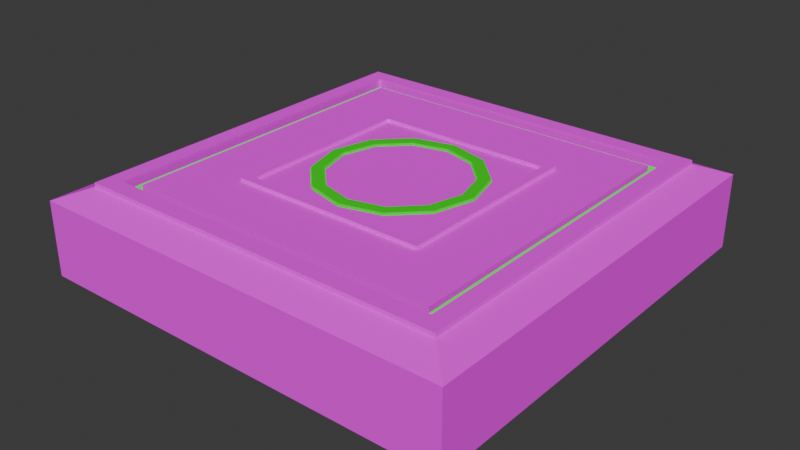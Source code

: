 # Source: SpecialPlatform1.blend  (saved by Blender 4.2.66; exported with 4.5.12 LTS)
import bpy
from mathutils import Matrix  # noqa: F401  (used for matrix-valued properties, if any)

bpy.ops.wm.read_factory_settings(use_empty=True)
scene = bpy.context.scene
scene.name = 'Scene'

# ---- collections
col_collection = bpy.data.collections.new('Collection'); scene.collection.children.link(col_collection)

# ---- images (referenced by path relative to the original .blend; pixels are not part of the script)
import os
ASSET_DIR = os.environ.get("B2B_ASSET_DIR", "")  # directory of the original .blend (textures are referenced by path, not embedded)
HERE = os.path.dirname(os.path.abspath(__file__))  # packed textures are extracted next to this script under _unpacked/

def load_image(name, relpath, width, height, colorspace="sRGB"):
    """Load a texture the original file referenced (path relative to the .blend, or extracted next to this script)."""
    p = next((c for c in (os.path.join(HERE, relpath), os.path.join(ASSET_DIR, relpath)) if relpath and os.path.exists(c)), "")
    if p:
        img = bpy.data.images.load(p, check_existing=True)
        img.name = name
    else:  # same state as the original file: an image datablock whose file is absent (Cycles renders it pink)
        img = bpy.data.images.new(name, width, height)
        img.source = "FILE"
        img.filepath = "//" + (relpath or name)
    img.colorspace_settings.name = colorspace
    return img
img_tile_08_512x512_png = load_image('Tile_08-512x512.png', 'Tile_08-512x512.png', 1024, 1024, 'sRGB')

# ---- materials (node trees are filled in below, after node groups)
mat_material = bpy.data.materials.new('Material')
mat_material.alpha_threshold = 0.0
mat_material.use_transparent_shadow = False
mat_material.roughness = 0.5
mat_material.line_color = (0.0, 0.0, 0.0, 1.0)
mat_material_001 = bpy.data.materials.new('Material.001')

# ---- material node trees
mat_material.use_nodes = True; mat_material.node_tree.nodes.clear()
_N = mat_material.node_tree.nodes; _L = mat_material.node_tree.links
n0 = _N.new('ShaderNodeOutputMaterial'); n0.name = 'Material Output'; n0.location = (300, 300)
n1 = _N.new('ShaderNodeBsdfPrincipled'); n1.name = 'Principled BSDF'; n1.location = (10, 300)
n1.inputs[2].default_value = 1.0
n1.inputs[3].default_value = 1.45
n2 = _N.new('ShaderNodeTexImage'); n2.name = 'Image Texture'; n2.location = (-381, 255)
n2.image = img_tile_08_512x512_png
_L.new(n1.outputs[0], n0.inputs[0])
_L.new(n2.outputs[0], n1.inputs[0])
n0.is_active_output = True
mat_material_001.use_nodes = True; mat_material_001.node_tree.nodes.clear()
_N = mat_material_001.node_tree.nodes; _L = mat_material_001.node_tree.links
n0 = _N.new('ShaderNodeBsdfPrincipled'); n0.name = 'Principled BSDF'; n0.location = (10, 300)
n0.inputs[0].default_value = (0.01404, 0.6798, 0.007763, 1.0)
n0.inputs[2].default_value = 1.0
n0.inputs[27].default_value = (0.002575, 0.144, 0.001781, 1.0)
n0.inputs[28].default_value = 3.4
n1 = _N.new('ShaderNodeOutputMaterial'); n1.name = 'Material Output'; n1.location = (300, 300)
_L.new(n0.outputs[0], n1.inputs[0])
n1.is_active_output = True

# ---- world
world_world = bpy.data.worlds.new('World'); scene.world = world_world
world_world.use_nodes = True; world_world.node_tree.nodes.clear()
_N = world_world.node_tree.nodes; _L = world_world.node_tree.links
n0 = _N.new('ShaderNodeOutputWorld'); n0.name = 'World Output'; n0.location = (300, 300)
n1 = _N.new('ShaderNodeBackground'); n1.name = 'Background'; n1.location = (10, 300)
n1.inputs[0].default_value = (0.05088, 0.05088, 0.05088, 1.0)
_L.new(n1.outputs[0], n0.inputs[0])
n0.is_active_output = True
world_world.color = (0.05088, 0.05088, 0.05088)
world_world.sun_shadow_jitter_overblur = 0.0

# ---- meshes
me_cube_001 = bpy.data.meshes.new('Cube.001')
me_cube_001.from_pydata([(-0.2088, -0.2088, -0.5803), (-0.5, -0.5, -0.4343), (-0.2088, -0.2088, 0.5715), (-0.5, -0.5, 0.4343), (-0.2088, 0.2088, -0.5803), (-0.5, 0.5, -0.4343), (-0.2088, 0.2088, 0.5715), (-0.5, 0.5, 0.4343), (0.2088, -0.2088, -0.5803), (0.5, -0.5, -0.4343), (0.2088, -0.2088, 0.5715), (0.5, -0.5, 0.4343), (0.2088, 0.2088, -0.5803), (0.5, 0.5, -0.4343), (0.2088, 0.2088, 0.5715), (0.5, 0.5, 0.4343), (-0.4343, 0.4343, -0.5803), (-0.4343, -0.4343, -0.5803), (-0.4343, -0.4343, 0.5715), (-0.4343, 0.4343, 0.5715), (0.4343, 0.4343, -0.5803), (0.4343, 0.4343, 0.5715), (0.4343, -0.4343, -0.5803), (0.4343, -0.4343, 0.5715), (-0.4343, -0.4343, 0.6159), (-0.4343, 0.4343, 0.6159), (0.4343, 0.4343, 0.6159), (0.4343, -0.4343, 0.6159), (-0.3948, -0.3948, 0.6159), (-0.3948, 0.3948, 0.6159), (0.3948, 0.3948, 0.6159), (0.3948, -0.3948, 0.6159), (-0.4343, 0.4343, -0.6111), (-0.4343, -0.4343, -0.6111), (0.4343, 0.4343, -0.6111), (0.4343, -0.4343, -0.6111), (-0.3948, 0.3948, -0.6111), (-0.3948, -0.3948, -0.6111), (0.3948, 0.3948, -0.6111), (0.3948, -0.3948, -0.6111), (-0.3948, 0.3948, -0.5201), (-0.3948, -0.3948, -0.5201), (-0.3948, -0.3948, 0.5715), (-0.3948, 0.3948, 0.5715), (0.3948, 0.3948, -0.5803), (0.3948, 0.3948, 0.5715), (0.3948, -0.3948, -0.5803), (0.3948, -0.3948, 0.5715), (-0.3948, -0.3948, 0.4895), (-0.3948, 0.3948, 0.4895), (0.3948, 0.3948, 0.4895), (0.3948, -0.3948, 0.4895), (-0.3683, -0.3683, 0.4895), (-0.3683, 0.3683, 0.4895), (0.3683, 0.3683, 0.4895), (0.3683, -0.3683, 0.4895), (-0.3948, 0.3948, -0.462), (-0.3948, -0.3948, -0.462), (0.3948, 0.3948, -0.462), (0.3948, -0.3948, -0.462), (-0.3683, 0.3683, -0.462), (-0.3683, -0.3683, -0.462), (0.3683, 0.3683, -0.462), (0.3683, -0.3683, -0.462), (-0.3683, 0.3683, -0.5803), (-0.3683, -0.3683, -0.5803), (-0.3683, -0.3683, 0.5715), (-0.3683, 0.3683, 0.5715), (0.3683, 0.3683, -0.5803), (0.3683, 0.3683, 0.5715), (0.3683, -0.3683, -0.5803), (0.3683, -0.3683, 0.5715), (-0.2288, 0.2288, -0.5803), (-0.2288, -0.2288, -0.5803), (-0.2288, -0.2288, 0.5715), (-0.2288, 0.2288, 0.5715), (0.2288, 0.2288, -0.5803), (0.2288, 0.2288, 0.5715), (0.2288, -0.2288, -0.5803), (0.2288, -0.2288, 0.5715), (-0.2288, -0.2288, 0.6087), (-0.2288, 0.2288, 0.6087), (0.2288, 0.2288, 0.6087), (0.2288, -0.2288, 0.6087), (-0.2088, -0.2088, 0.6087), (-0.2088, 0.2088, 0.6087), (0.2088, 0.2088, 0.6087), (0.2088, -0.2088, 0.6087), (-0.2288, 0.2288, -0.6245), (-0.2288, -0.2288, -0.6245), (0.2288, 0.2288, -0.6245), (0.2288, -0.2288, -0.6245), (-0.2088, 0.2088, -0.6245), (-0.2088, -0.2088, -0.6245), (0.2088, 0.2088, -0.6245), (0.2088, -0.2088, -0.6245)], [], [(9, 11, 3, 1), (13, 15, 11, 9), (14, 6, 2, 10), (1, 3, 7, 5), (5, 7, 15, 13), (16, 17, 1, 5), (18, 19, 7, 3), (20, 16, 5, 13), (19, 21, 15, 7), (22, 20, 13, 9), (21, 23, 11, 15), (17, 22, 9, 1), (23, 18, 3, 11), (4, 12, 8, 0), (44, 40, 36, 38), (21, 19, 25, 26), (46, 44, 38, 39), (45, 47, 31, 30), (17, 16, 32, 33), (47, 42, 28, 31), (41, 46, 39, 37), (23, 21, 26, 27), (28, 29, 25, 24), (29, 30, 26, 25), (30, 31, 27, 26), (31, 28, 24, 27), (18, 23, 27, 24), (43, 45, 30, 29), (42, 43, 29, 28), (19, 18, 24, 25), (36, 37, 33, 32), (38, 36, 32, 34), (39, 38, 34, 35), (37, 39, 35, 33), (40, 41, 37, 36), (20, 22, 35, 34), (16, 20, 34, 32), (22, 17, 33, 35), (46, 41, 57, 59), (66, 67, 53, 52), (68, 64, 60, 62), (42, 47, 51, 48), (70, 68, 62, 63), (67, 69, 54, 53), (65, 70, 63, 61), (69, 71, 55, 54), (52, 53, 49, 48), (53, 54, 50, 49), (54, 55, 51, 50), (55, 52, 48, 51), (47, 45, 50, 51), (45, 43, 49, 50), (43, 42, 48, 49), (71, 66, 52, 55), (60, 61, 57, 56), (62, 60, 56, 58), (63, 62, 58, 59), (61, 63, 59, 57), (64, 65, 61, 60), (44, 46, 59, 58), (40, 44, 58, 56), (41, 40, 56, 57), (72, 73, 65, 64), (74, 75, 67, 66), (76, 72, 64, 68), (75, 77, 69, 67), (78, 76, 68, 70), (77, 79, 71, 69), (73, 78, 70, 65), (79, 74, 66, 71), (0, 8, 95, 93), (79, 77, 82, 83), (72, 76, 90, 88), (74, 79, 83, 80), (76, 78, 91, 90), (2, 6, 85, 84), (78, 73, 89, 91), (6, 14, 86, 85), (84, 85, 81, 80), (85, 86, 82, 81), (86, 87, 83, 82), (87, 84, 80, 83), (77, 75, 81, 82), (10, 2, 84, 87), (75, 74, 80, 81), (14, 10, 87, 86), (92, 93, 89, 88), (94, 92, 88, 90), (95, 94, 90, 91), (93, 95, 91, 89), (73, 72, 88, 89), (8, 12, 94, 95), (12, 4, 92, 94), (4, 0, 93, 92)])
_uv = me_cube_001.uv_layers.new(name='UVMap')
_uv.uv.foreach_set('vector', [0.9031, 0.1491, 0.9031, 0.8494, 0.09693, 0.8494, 0.09693, 0.1491, 0.9031, 0.1491, 0.9031, 0.8494, 0.09693, 0.8494, 0.09693, 0.1491, 0.6683, 0.6683, 0.3317, 0.6683, 0.3317, 0.3317, 0.6683, 0.3317, 0.09693, 0.1491, 0.09693, 0.8494, 0.9031, 0.8494, 0.9031, 0.1491, 0.09693, 0.1491, 0.09693, 0.8494, 0.9031, 0.8494, 0.9031, 0.1491, 0.8501, 0.03148, 0.1499, 0.03148, 0.09693, 0.1491, 0.9031, 0.1491, 0.1499, 0.96, 0.8501, 0.96, 0.9031, 0.8494, 0.09693, 0.8494, 0.8501, 0.03148, 0.1499, 0.03148, 0.09693, 0.1491, 0.9031, 0.1491, 0.1499, 0.96, 0.8501, 0.96, 0.9031, 0.8494, 0.09693, 0.8494, 0.1499, 0.03148, 0.8501, 0.03148, 0.9031, 0.1491, 0.09693, 0.1491, 0.8501, 0.96, 0.1499, 0.96, 0.09693, 0.8494, 0.9031, 0.8494, 0.1499, 0.03148, 0.8501, 0.03148, 0.9031, 0.1491, 0.09693, 0.1491, 0.8501, 0.96, 0.1499, 0.96, 0.09693, 0.8494, 0.9031, 0.8494, 0.3317, 0.6683, 0.6683, 0.6683, 0.6683, 0.3317, 0.3317, 0.3317, 0.5522, 0.5454, 0.4361, 0.5543, 0.4361, 0.5409, 0.5522, 0.5409, 0.5714, 0.687, 0.4286, 0.687, 0.4286, 0.6943, 0.5714, 0.6943, 0.4361, 0.5454, 0.5522, 0.5454, 0.5522, 0.5409, 0.4361, 0.5409, 0.5649, 0.687, 0.4351, 0.687, 0.4351, 0.6943, 0.5649, 0.6943, 0.4303, 0.5454, 0.558, 0.5454, 0.558, 0.5409, 0.4303, 0.5409, 0.5649, 0.687, 0.4351, 0.687, 0.4351, 0.6943, 0.5649, 0.6943, 0.4361, 0.5543, 0.5522, 0.5454, 0.5522, 0.5409, 0.4361, 0.5409, 0.4286, 0.687, 0.5714, 0.687, 0.5714, 0.6943, 0.4286, 0.6943, 0.4351, 0.5282, 0.4351, 0.6581, 0.4286, 0.6646, 0.4286, 0.5217, 0.4351, 0.6581, 0.5649, 0.6581, 0.5714, 0.6646, 0.4286, 0.6646, 0.5649, 0.6581, 0.5649, 0.5282, 0.5714, 0.5217, 0.5714, 0.6646, 0.5649, 0.5282, 0.4351, 0.5282, 0.4286, 0.5217, 0.5714, 0.5217, 0.4286, 0.687, 0.5714, 0.687, 0.5714, 0.6943, 0.4286, 0.6943, 0.4351, 0.687, 0.5649, 0.687, 0.5649, 0.6943, 0.4351, 0.6943, 0.4351, 0.687, 0.5649, 0.687, 0.5649, 0.6943, 0.4351, 0.6943, 0.5714, 0.687, 0.4286, 0.687, 0.4286, 0.6943, 0.5714, 0.6943, 0.4361, 0.689, 0.4361, 0.5728, 0.4303, 0.567, 0.4303, 0.6948, 0.5522, 0.689, 0.4361, 0.689, 0.4303, 0.6948, 0.558, 0.6948, 0.5522, 0.5728, 0.5522, 0.689, 0.558, 0.6948, 0.558, 0.567, 0.4361, 0.5728, 0.5522, 0.5728, 0.558, 0.567, 0.4303, 0.567, 0.5522, 0.5543, 0.4361, 0.5543, 0.4361, 0.5409, 0.5522, 0.5409, 0.8501, 0.03148, 0.1499, 0.03148, 0.1499, 0.006645, 0.8501, 0.006645, 0.4303, 0.5454, 0.558, 0.5454, 0.558, 0.5409, 0.4303, 0.5409, 0.558, 0.5454, 0.4303, 0.5454, 0.4303, 0.5409, 0.558, 0.5409, 0.5522, 0.5454, 0.4361, 0.5543, 0.4361, 0.5628, 0.5522, 0.5628, 0.2031, 0.96, 0.7969, 0.96, 0.7969, 0.8939, 0.2031, 0.8939, 0.7969, 0.03148, 0.2031, 0.03148, 0.2031, 0.1268, 0.7969, 0.1268, 0.4351, 0.687, 0.5649, 0.687, 0.5649, 0.6735, 0.4351, 0.6735, 0.2031, 0.03148, 0.7969, 0.03148, 0.7969, 0.1268, 0.2031, 0.1268, 0.2031, 0.96, 0.7969, 0.96, 0.7969, 0.8939, 0.2031, 0.8939, 0.2031, 0.03148, 0.7969, 0.03148, 0.7969, 0.1268, 0.2031, 0.1268, 0.7969, 0.96, 0.2031, 0.96, 0.2031, 0.8939, 0.7969, 0.8939, 0.2031, 0.2031, 0.2031, 0.7969, 0.1817, 0.8183, 0.1817, 0.1817, 0.2031, 0.7969, 0.7969, 0.7969, 0.8183, 0.8183, 0.1817, 0.8183, 0.7969, 0.7969, 0.7969, 0.2031, 0.8183, 0.1817, 0.8183, 0.8183, 0.7969, 0.2031, 0.2031, 0.2031, 0.1817, 0.1817, 0.8183, 0.1817, 0.4351, 0.687, 0.5649, 0.687, 0.5649, 0.6735, 0.4351, 0.6735, 0.5649, 0.687, 0.4351, 0.687, 0.4351, 0.6735, 0.5649, 0.6735, 0.5649, 0.687, 0.4351, 0.687, 0.4351, 0.6735, 0.5649, 0.6735, 0.7969, 0.96, 0.2031, 0.96, 0.2031, 0.8939, 0.7969, 0.8939, 0.2031, 0.7969, 0.2031, 0.2031, 0.1817, 0.1817, 0.1817, 0.8183, 0.7969, 0.7969, 0.2031, 0.7969, 0.1817, 0.8183, 0.8183, 0.8183, 0.7969, 0.2031, 0.7969, 0.7969, 0.8183, 0.8183, 0.8183, 0.1817, 0.2031, 0.2031, 0.7969, 0.2031, 0.8183, 0.1817, 0.1817, 0.1817, 0.7969, 0.03148, 0.2031, 0.03148, 0.2031, 0.1268, 0.7969, 0.1268, 0.5522, 0.5454, 0.4361, 0.5454, 0.4361, 0.5628, 0.5522, 0.5628, 0.4361, 0.5543, 0.5522, 0.5454, 0.5522, 0.5628, 0.4361, 0.5628, 0.4361, 0.5543, 0.5522, 0.5543, 0.5522, 0.5628, 0.4361, 0.5628, 0.3156, 0.6844, 0.3156, 0.3156, 0.2031, 0.2031, 0.2031, 0.7969, 0.3156, 0.3156, 0.3156, 0.6844, 0.2031, 0.7969, 0.2031, 0.2031, 0.6844, 0.6844, 0.3156, 0.6844, 0.2031, 0.7969, 0.7969, 0.7969, 0.3156, 0.6844, 0.6844, 0.6844, 0.7969, 0.7969, 0.2031, 0.7969, 0.6844, 0.3156, 0.6844, 0.6844, 0.7969, 0.7969, 0.7969, 0.2031, 0.6844, 0.6844, 0.6844, 0.3156, 0.7969, 0.2031, 0.7969, 0.7969, 0.3156, 0.3156, 0.6844, 0.3156, 0.7969, 0.2031, 0.2031, 0.2031, 0.6844, 0.3156, 0.3156, 0.3156, 0.2031, 0.2031, 0.7969, 0.2031, 0.1718, 0.6293, 0.2305, 0.6293, 0.2305, 0.6231, 0.1718, 0.6231, 0.169, 0.7911, 0.2333, 0.7911, 0.2333, 0.7963, 0.169, 0.7963, 0.169, 0.6293, 0.2333, 0.6293, 0.2333, 0.6231, 0.169, 0.6231, 0.169, 0.7911, 0.2333, 0.7911, 0.2333, 0.7963, 0.169, 0.7963, 0.2333, 0.6293, 0.169, 0.6293, 0.169, 0.6231, 0.2333, 0.6231, 0.1718, 0.7911, 0.2305, 0.7911, 0.2305, 0.7963, 0.1718, 0.7963, 0.2333, 0.6293, 0.169, 0.6293, 0.169, 0.6231, 0.2333, 0.6231, 0.1718, 0.7911, 0.2305, 0.7911, 0.2305, 0.7963, 0.1718, 0.7963, 0.1718, 0.6816, 0.1718, 0.7403, 0.169, 0.7431, 0.169, 0.6788, 0.1718, 0.7403, 0.2305, 0.7403, 0.2333, 0.7431, 0.169, 0.7431, 0.2305, 0.7403, 0.2305, 0.6816, 0.2333, 0.6788, 0.2333, 0.7431, 0.2305, 0.6816, 0.1718, 0.6816, 0.169, 0.6788, 0.2333, 0.6788, 0.2333, 0.7911, 0.169, 0.7911, 0.169, 0.7963, 0.2333, 0.7963, 0.2305, 0.7911, 0.1718, 0.7911, 0.1718, 0.7963, 0.2305, 0.7963, 0.2333, 0.7911, 0.169, 0.7911, 0.169, 0.7963, 0.2333, 0.7963, 0.2305, 0.7911, 0.1718, 0.7911, 0.1718, 0.7963, 0.2305, 0.7963, 0.1718, 0.7403, 0.1718, 0.6816, 0.169, 0.6788, 0.169, 0.7431, 0.2305, 0.7403, 0.1718, 0.7403, 0.169, 0.7431, 0.2333, 0.7431, 0.2305, 0.6816, 0.2305, 0.7403, 0.2333, 0.7431, 0.2333, 0.6788, 0.1718, 0.6816, 0.2305, 0.6816, 0.2333, 0.6788, 0.169, 0.6788, 0.169, 0.6293, 0.2333, 0.6293, 0.2333, 0.6231, 0.169, 0.6231, 0.1718, 0.6293, 0.2305, 0.6293, 0.2305, 0.6231, 0.1718, 0.6231, 0.2305, 0.6293, 0.1718, 0.6293, 0.1718, 0.6231, 0.2305, 0.6231, 0.2305, 0.6293, 0.1718, 0.6293, 0.1718, 0.6231, 0.2305, 0.6231])
me_cube_001.materials.append(mat_material)
me_cube_001.update()
me_torus = bpy.data.meshes.new('Torus')
me_torus.from_pydata([(0.3, 0.0, 0.0), (0.28, 0.0, 0.03464), (0.24, 0.0, 0.03464), (0.22, 0.0, 4.899e-18), (0.24, 0.0, -0.03464), (0.28, 0.0, -0.03464), (0.2598, 0.15, 0.0), (0.2425, 0.14, 0.03464), (0.2078, 0.12, 0.03464), (0.1905, 0.11, 4.899e-18), (0.2078, 0.12, -0.03464), (0.2425, 0.14, -0.03464), (0.15, 0.2598, 0.0), (0.14, 0.2425, 0.03464), (0.12, 0.2078, 0.03464), (0.11, 0.1905, 4.899e-18), (0.12, 0.2078, -0.03464), (0.14, 0.2425, -0.03464), (2.265e-08, 0.3, 0.0), (2.114e-08, 0.28, 0.03464), (1.812e-08, 0.24, 0.03464), (1.661e-08, 0.22, 4.899e-18), (1.812e-08, 0.24, -0.03464), (2.114e-08, 0.28, -0.03464), (-0.15, 0.2598, 0.0), (-0.14, 0.2425, 0.03464), (-0.12, 0.2078, 0.03464), (-0.11, 0.1905, 4.899e-18), (-0.12, 0.2078, -0.03464), (-0.14, 0.2425, -0.03464), (-0.2598, 0.15, 0.0), (-0.2425, 0.14, 0.03464), (-0.2078, 0.12, 0.03464), (-0.1905, 0.11, 4.899e-18), (-0.2078, 0.12, -0.03464), (-0.2425, 0.14, -0.03464), (-0.3, 2.623e-08, 0.0), (-0.28, 2.448e-08, 0.03464), (-0.24, 2.098e-08, 0.03464), (-0.22, 1.923e-08, 4.899e-18), (-0.24, 2.098e-08, -0.03464), (-0.28, 2.448e-08, -0.03464), (-0.2598, -0.15, 0.0), (-0.2425, -0.14, 0.03464), (-0.2078, -0.12, 0.03464), (-0.1905, -0.11, 4.899e-18), (-0.2078, -0.12, -0.03464), (-0.2425, -0.14, -0.03464), (-0.15, -0.2598, 0.0), (-0.14, -0.2425, 0.03464), (-0.12, -0.2078, 0.03464), (-0.11, -0.1905, 4.899e-18), (-0.12, -0.2078, -0.03464), (-0.14, -0.2425, -0.03464), (2.265e-08, -0.3, 0.0), (2.114e-08, -0.28, 0.03464), (1.812e-08, -0.24, 0.03464), (1.661e-08, -0.22, 4.899e-18), (1.812e-08, -0.24, -0.03464), (2.114e-08, -0.28, -0.03464), (0.15, -0.2598, 0.0), (0.14, -0.2425, 0.03464), (0.12, -0.2078, 0.03464), (0.11, -0.1905, 4.899e-18), (0.12, -0.2078, -0.03464), (0.14, -0.2425, -0.03464), (0.2598, -0.15, 0.0), (0.2425, -0.14, 0.03464), (0.2078, -0.12, 0.03464), (0.1905, -0.11, 4.899e-18), (0.2078, -0.12, -0.03464), (0.2425, -0.14, -0.03464)], [], [(0, 6, 7, 1), (1, 7, 8, 2), (2, 8, 9, 3), (3, 9, 10, 4), (4, 10, 11, 5), (5, 11, 6, 0), (6, 12, 13, 7), (7, 13, 14, 8), (8, 14, 15, 9), (9, 15, 16, 10), (10, 16, 17, 11), (11, 17, 12, 6), (12, 18, 19, 13), (13, 19, 20, 14), (14, 20, 21, 15), (15, 21, 22, 16), (16, 22, 23, 17), (17, 23, 18, 12), (18, 24, 25, 19), (19, 25, 26, 20), (20, 26, 27, 21), (21, 27, 28, 22), (22, 28, 29, 23), (23, 29, 24, 18), (24, 30, 31, 25), (25, 31, 32, 26), (26, 32, 33, 27), (27, 33, 34, 28), (28, 34, 35, 29), (29, 35, 30, 24), (30, 36, 37, 31), (31, 37, 38, 32), (32, 38, 39, 33), (33, 39, 40, 34), (34, 40, 41, 35), (35, 41, 36, 30), (36, 42, 43, 37), (37, 43, 44, 38), (38, 44, 45, 39), (39, 45, 46, 40), (40, 46, 47, 41), (41, 47, 42, 36), (42, 48, 49, 43), (43, 49, 50, 44), (44, 50, 51, 45), (45, 51, 52, 46), (46, 52, 53, 47), (47, 53, 48, 42), (48, 54, 55, 49), (49, 55, 56, 50), (50, 56, 57, 51), (51, 57, 58, 52), (52, 58, 59, 53), (53, 59, 54, 48), (54, 60, 61, 55), (55, 61, 62, 56), (56, 62, 63, 57), (57, 63, 64, 58), (58, 64, 65, 59), (59, 65, 60, 54), (60, 66, 67, 61), (61, 67, 68, 62), (62, 68, 69, 63), (63, 69, 70, 64), (64, 70, 71, 65), (65, 71, 66, 60), (66, 0, 1, 67), (67, 1, 2, 68), (68, 2, 3, 69), (69, 3, 4, 70), (70, 4, 5, 71), (71, 5, 0, 66)])
_uv = me_torus.uv_layers.new(name='UVMap')
_uv.uv.foreach_set('vector', [0.793, 0.5205, 0.8, 0.5205, 0.8, 0.5346, 0.793, 0.5346, 0.793, 0.5346, 0.8, 0.5346, 0.8, 0.5487, 0.793, 0.5487, 0.793, 0.5487, 0.8, 0.5487, 0.8, 0.5628, 0.793, 0.5628, 0.793, 0.4782, 0.8, 0.4782, 0.8, 0.4923, 0.793, 0.4923, 0.793, 0.4923, 0.8, 0.4923, 0.8, 0.5064, 0.793, 0.5064, 0.793, 0.5064, 0.8, 0.5064, 0.8, 0.5205, 0.793, 0.5205, 0.8, 0.5205, 0.8071, 0.5205, 0.8071, 0.5346, 0.8, 0.5346, 0.8, 0.5346, 0.8071, 0.5346, 0.8071, 0.5487, 0.8, 0.5487, 0.8, 0.5487, 0.8071, 0.5487, 0.8071, 0.5628, 0.8, 0.5628, 0.8, 0.4782, 0.8071, 0.4782, 0.8071, 0.4923, 0.8, 0.4923, 0.8, 0.4923, 0.8071, 0.4923, 0.8071, 0.5064, 0.8, 0.5064, 0.8, 0.5064, 0.8071, 0.5064, 0.8071, 0.5205, 0.8, 0.5205, 0.8071, 0.5205, 0.8141, 0.5205, 0.8141, 0.5346, 0.8071, 0.5346, 0.8071, 0.5346, 0.8141, 0.5346, 0.8141, 0.5487, 0.8071, 0.5487, 0.8071, 0.5487, 0.8141, 0.5487, 0.8141, 0.5628, 0.8071, 0.5628, 0.8071, 0.4782, 0.8141, 0.4782, 0.8141, 0.4923, 0.8071, 0.4923, 0.8071, 0.4923, 0.8141, 0.4923, 0.8141, 0.5064, 0.8071, 0.5064, 0.8071, 0.5064, 0.8141, 0.5064, 0.8141, 0.5205, 0.8071, 0.5205, 0.8141, 0.5205, 0.8212, 0.5205, 0.8212, 0.5346, 0.8141, 0.5346, 0.8141, 0.5346, 0.8212, 0.5346, 0.8212, 0.5487, 0.8141, 0.5487, 0.8141, 0.5487, 0.8212, 0.5487, 0.8212, 0.5628, 0.8141, 0.5628, 0.8141, 0.4782, 0.8212, 0.4782, 0.8212, 0.4923, 0.8141, 0.4923, 0.8141, 0.4923, 0.8212, 0.4923, 0.8212, 0.5064, 0.8141, 0.5064, 0.8141, 0.5064, 0.8212, 0.5064, 0.8212, 0.5205, 0.8141, 0.5205, 0.8212, 0.5205, 0.8282, 0.5205, 0.8282, 0.5346, 0.8212, 0.5346, 0.8212, 0.5346, 0.8282, 0.5346, 0.8282, 0.5487, 0.8212, 0.5487, 0.8212, 0.5487, 0.8282, 0.5487, 0.8282, 0.5628, 0.8212, 0.5628, 0.8212, 0.4782, 0.8282, 0.4782, 0.8282, 0.4923, 0.8212, 0.4923, 0.8212, 0.4923, 0.8282, 0.4923, 0.8282, 0.5064, 0.8212, 0.5064, 0.8212, 0.5064, 0.8282, 0.5064, 0.8282, 0.5205, 0.8212, 0.5205, 0.8282, 0.5205, 0.8353, 0.5205, 0.8353, 0.5346, 0.8282, 0.5346, 0.8282, 0.5346, 0.8353, 0.5346, 0.8353, 0.5487, 0.8282, 0.5487, 0.8282, 0.5487, 0.8353, 0.5487, 0.8353, 0.5628, 0.8282, 0.5628, 0.8282, 0.4782, 0.8353, 0.4782, 0.8353, 0.4923, 0.8282, 0.4923, 0.8282, 0.4923, 0.8353, 0.4923, 0.8353, 0.5064, 0.8282, 0.5064, 0.8282, 0.5064, 0.8353, 0.5064, 0.8353, 0.5205, 0.8282, 0.5205, 0.7507, 0.5205, 0.7577, 0.5205, 0.7577, 0.5346, 0.7507, 0.5346, 0.7507, 0.5346, 0.7577, 0.5346, 0.7577, 0.5487, 0.7507, 0.5487, 0.7507, 0.5487, 0.7577, 0.5487, 0.7577, 0.5628, 0.7507, 0.5628, 0.7507, 0.4782, 0.7577, 0.4782, 0.7577, 0.4923, 0.7507, 0.4923, 0.7507, 0.4923, 0.7577, 0.4923, 0.7577, 0.5064, 0.7507, 0.5064, 0.7507, 0.5064, 0.7577, 0.5064, 0.7577, 0.5205, 0.7507, 0.5205, 0.7577, 0.5205, 0.7648, 0.5205, 0.7648, 0.5346, 0.7577, 0.5346, 0.7577, 0.5346, 0.7648, 0.5346, 0.7648, 0.5487, 0.7577, 0.5487, 0.7577, 0.5487, 0.7648, 0.5487, 0.7648, 0.5628, 0.7577, 0.5628, 0.7577, 0.4782, 0.7648, 0.4782, 0.7648, 0.4923, 0.7577, 0.4923, 0.7577, 0.4923, 0.7648, 0.4923, 0.7648, 0.5064, 0.7577, 0.5064, 0.7577, 0.5064, 0.7648, 0.5064, 0.7648, 0.5205, 0.7577, 0.5205, 0.7648, 0.5205, 0.7718, 0.5205, 0.7718, 0.5346, 0.7648, 0.5346, 0.7648, 0.5346, 0.7718, 0.5346, 0.7718, 0.5487, 0.7648, 0.5487, 0.7648, 0.5487, 0.7718, 0.5487, 0.7718, 0.5628, 0.7648, 0.5628, 0.7648, 0.4782, 0.7718, 0.4782, 0.7718, 0.4923, 0.7648, 0.4923, 0.7648, 0.4923, 0.7718, 0.4923, 0.7718, 0.5064, 0.7648, 0.5064, 0.7648, 0.5064, 0.7718, 0.5064, 0.7718, 0.5205, 0.7648, 0.5205, 0.7718, 0.5205, 0.7789, 0.5205, 0.7789, 0.5346, 0.7718, 0.5346, 0.7718, 0.5346, 0.7789, 0.5346, 0.7789, 0.5487, 0.7718, 0.5487, 0.7718, 0.5487, 0.7789, 0.5487, 0.7789, 0.5628, 0.7718, 0.5628, 0.7718, 0.4782, 0.7789, 0.4782, 0.7789, 0.4923, 0.7718, 0.4923, 0.7718, 0.4923, 0.7789, 0.4923, 0.7789, 0.5064, 0.7718, 0.5064, 0.7718, 0.5064, 0.7789, 0.5064, 0.7789, 0.5205, 0.7718, 0.5205, 0.7789, 0.5205, 0.7859, 0.5205, 0.7859, 0.5346, 0.7789, 0.5346, 0.7789, 0.5346, 0.7859, 0.5346, 0.7859, 0.5487, 0.7789, 0.5487, 0.7789, 0.5487, 0.7859, 0.5487, 0.7859, 0.5628, 0.7789, 0.5628, 0.7789, 0.4782, 0.7859, 0.4782, 0.7859, 0.4923, 0.7789, 0.4923, 0.7789, 0.4923, 0.7859, 0.4923, 0.7859, 0.5064, 0.7789, 0.5064, 0.7789, 0.5064, 0.7859, 0.5064, 0.7859, 0.5205, 0.7789, 0.5205, 0.7859, 0.5205, 0.793, 0.5205, 0.793, 0.5346, 0.7859, 0.5346, 0.7859, 0.5346, 0.793, 0.5346, 0.793, 0.5487, 0.7859, 0.5487, 0.7859, 0.5487, 0.793, 0.5487, 0.793, 0.5628, 0.7859, 0.5628, 0.7859, 0.4782, 0.793, 0.4782, 0.793, 0.4923, 0.7859, 0.4923, 0.7859, 0.4923, 0.793, 0.4923, 0.793, 0.5064, 0.7859, 0.5064, 0.7859, 0.5064, 0.793, 0.5064, 0.793, 0.5205, 0.7859, 0.5205])
me_torus.materials.append(mat_material)
me_torus.update()
me_torus_001 = bpy.data.meshes.new('Torus.001')
me_torus_001.from_pydata([(0.3, 0.0, 0.0), (0.28, 0.0, 0.03464), (0.24, 0.0, 0.03464), (0.22, 0.0, 4.899e-18), (0.24, 0.0, -0.03464), (0.28, 0.0, -0.03464), (0.2598, 0.15, 0.0), (0.2425, 0.14, 0.03464), (0.2078, 0.12, 0.03464), (0.1905, 0.11, 4.899e-18), (0.2078, 0.12, -0.03464), (0.2425, 0.14, -0.03464), (0.15, 0.2598, 0.0), (0.14, 0.2425, 0.03464), (0.12, 0.2078, 0.03464), (0.11, 0.1905, 4.899e-18), (0.12, 0.2078, -0.03464), (0.14, 0.2425, -0.03464), (2.265e-08, 0.3, 0.0), (2.114e-08, 0.28, 0.03464), (1.812e-08, 0.24, 0.03464), (1.661e-08, 0.22, 4.899e-18), (1.812e-08, 0.24, -0.03464), (2.114e-08, 0.28, -0.03464), (-0.15, 0.2598, 0.0), (-0.14, 0.2425, 0.03464), (-0.12, 0.2078, 0.03464), (-0.11, 0.1905, 4.899e-18), (-0.12, 0.2078, -0.03464), (-0.14, 0.2425, -0.03464), (-0.2598, 0.15, 0.0), (-0.2425, 0.14, 0.03464), (-0.2078, 0.12, 0.03464), (-0.1905, 0.11, 4.899e-18), (-0.2078, 0.12, -0.03464), (-0.2425, 0.14, -0.03464), (-0.3, 2.623e-08, 0.0), (-0.28, 2.448e-08, 0.03464), (-0.24, 2.098e-08, 0.03464), (-0.22, 1.923e-08, 4.899e-18), (-0.24, 2.098e-08, -0.03464), (-0.28, 2.448e-08, -0.03464), (-0.2598, -0.15, 0.0), (-0.2425, -0.14, 0.03464), (-0.2078, -0.12, 0.03464), (-0.1905, -0.11, 4.899e-18), (-0.2078, -0.12, -0.03464), (-0.2425, -0.14, -0.03464), (-0.15, -0.2598, 0.0), (-0.14, -0.2425, 0.03464), (-0.12, -0.2078, 0.03464), (-0.11, -0.1905, 4.899e-18), (-0.12, -0.2078, -0.03464), (-0.14, -0.2425, -0.03464), (2.265e-08, -0.3, 0.0), (2.114e-08, -0.28, 0.03464), (1.812e-08, -0.24, 0.03464), (1.661e-08, -0.22, 4.899e-18), (1.812e-08, -0.24, -0.03464), (2.114e-08, -0.28, -0.03464), (0.15, -0.2598, 0.0), (0.14, -0.2425, 0.03464), (0.12, -0.2078, 0.03464), (0.11, -0.1905, 4.899e-18), (0.12, -0.2078, -0.03464), (0.14, -0.2425, -0.03464), (0.2598, -0.15, 0.0), (0.2425, -0.14, 0.03464), (0.2078, -0.12, 0.03464), (0.1905, -0.11, 4.899e-18), (0.2078, -0.12, -0.03464), (0.2425, -0.14, -0.03464)], [], [(0, 6, 7, 1), (1, 7, 8, 2), (2, 8, 9, 3), (3, 9, 10, 4), (4, 10, 11, 5), (5, 11, 6, 0), (6, 12, 13, 7), (7, 13, 14, 8), (8, 14, 15, 9), (9, 15, 16, 10), (10, 16, 17, 11), (11, 17, 12, 6), (12, 18, 19, 13), (13, 19, 20, 14), (14, 20, 21, 15), (15, 21, 22, 16), (16, 22, 23, 17), (17, 23, 18, 12), (18, 24, 25, 19), (19, 25, 26, 20), (20, 26, 27, 21), (21, 27, 28, 22), (22, 28, 29, 23), (23, 29, 24, 18), (24, 30, 31, 25), (25, 31, 32, 26), (26, 32, 33, 27), (27, 33, 34, 28), (28, 34, 35, 29), (29, 35, 30, 24), (30, 36, 37, 31), (31, 37, 38, 32), (32, 38, 39, 33), (33, 39, 40, 34), (34, 40, 41, 35), (35, 41, 36, 30), (36, 42, 43, 37), (37, 43, 44, 38), (38, 44, 45, 39), (39, 45, 46, 40), (40, 46, 47, 41), (41, 47, 42, 36), (42, 48, 49, 43), (43, 49, 50, 44), (44, 50, 51, 45), (45, 51, 52, 46), (46, 52, 53, 47), (47, 53, 48, 42), (48, 54, 55, 49), (49, 55, 56, 50), (50, 56, 57, 51), (51, 57, 58, 52), (52, 58, 59, 53), (53, 59, 54, 48), (54, 60, 61, 55), (55, 61, 62, 56), (56, 62, 63, 57), (57, 63, 64, 58), (58, 64, 65, 59), (59, 65, 60, 54), (60, 66, 67, 61), (61, 67, 68, 62), (62, 68, 69, 63), (63, 69, 70, 64), (64, 70, 71, 65), (65, 71, 66, 60), (66, 0, 1, 67), (67, 1, 2, 68), (68, 2, 3, 69), (69, 3, 4, 70), (70, 4, 5, 71), (71, 5, 0, 66)])
_uv = me_torus_001.uv_layers.new(name='UVMap')
_uv.uv.foreach_set('vector', [0.5, 0.5, 0.5833, 0.5, 0.5833, 0.6667, 0.5, 0.6667, 0.5, 0.6667, 0.5833, 0.6667, 0.5833, 0.8333, 0.5, 0.8333, 0.5, 0.8333, 0.5833, 0.8333, 0.5833, 1.0, 0.5, 1.0, 0.5, -1.11e-16, 0.5833, -1.11e-16, 0.5833, 0.1667, 0.5, 0.1667, 0.5, 0.1667, 0.5833, 0.1667, 0.5833, 0.3333, 0.5, 0.3333, 0.5, 0.3333, 0.5833, 0.3333, 0.5833, 0.5, 0.5, 0.5, 0.5833, 0.5, 0.6667, 0.5, 0.6667, 0.6667, 0.5833, 0.6667, 0.5833, 0.6667, 0.6667, 0.6667, 0.6667, 0.8333, 0.5833, 0.8333, 0.5833, 0.8333, 0.6667, 0.8333, 0.6667, 1.0, 0.5833, 1.0, 0.5833, -1.11e-16, 0.6667, -1.11e-16, 0.6667, 0.1667, 0.5833, 0.1667, 0.5833, 0.1667, 0.6667, 0.1667, 0.6667, 0.3333, 0.5833, 0.3333, 0.5833, 0.3333, 0.6667, 0.3333, 0.6667, 0.5, 0.5833, 0.5, 0.6667, 0.5, 0.75, 0.5, 0.75, 0.6667, 0.6667, 0.6667, 0.6667, 0.6667, 0.75, 0.6667, 0.75, 0.8333, 0.6667, 0.8333, 0.6667, 0.8333, 0.75, 0.8333, 0.75, 1.0, 0.6667, 1.0, 0.6667, -1.11e-16, 0.75, -1.11e-16, 0.75, 0.1667, 0.6667, 0.1667, 0.6667, 0.1667, 0.75, 0.1667, 0.75, 0.3333, 0.6667, 0.3333, 0.6667, 0.3333, 0.75, 0.3333, 0.75, 0.5, 0.6667, 0.5, 0.75, 0.5, 0.8333, 0.5, 0.8333, 0.6667, 0.75, 0.6667, 0.75, 0.6667, 0.8333, 0.6667, 0.8333, 0.8333, 0.75, 0.8333, 0.75, 0.8333, 0.8333, 0.8333, 0.8333, 1.0, 0.75, 1.0, 0.75, -1.11e-16, 0.8333, -1.11e-16, 0.8333, 0.1667, 0.75, 0.1667, 0.75, 0.1667, 0.8333, 0.1667, 0.8333, 0.3333, 0.75, 0.3333, 0.75, 0.3333, 0.8333, 0.3333, 0.8333, 0.5, 0.75, 0.5, 0.8333, 0.5, 0.9167, 0.5, 0.9167, 0.6667, 0.8333, 0.6667, 0.8333, 0.6667, 0.9167, 0.6667, 0.9167, 0.8333, 0.8333, 0.8333, 0.8333, 0.8333, 0.9167, 0.8333, 0.9167, 1.0, 0.8333, 1.0, 0.8333, -1.11e-16, 0.9167, -1.11e-16, 0.9167, 0.1667, 0.8333, 0.1667, 0.8333, 0.1667, 0.9167, 0.1667, 0.9167, 0.3333, 0.8333, 0.3333, 0.8333, 0.3333, 0.9167, 0.3333, 0.9167, 0.5, 0.8333, 0.5, 0.9167, 0.5, 1.0, 0.5, 1.0, 0.6667, 0.9167, 0.6667, 0.9167, 0.6667, 1.0, 0.6667, 1.0, 0.8333, 0.9167, 0.8333, 0.9167, 0.8333, 1.0, 0.8333, 1.0, 1.0, 0.9167, 1.0, 0.9167, -1.11e-16, 1.0, -1.11e-16, 1.0, 0.1667, 0.9167, 0.1667, 0.9167, 0.1667, 1.0, 0.1667, 1.0, 0.3333, 0.9167, 0.3333, 0.9167, 0.3333, 1.0, 0.3333, 1.0, 0.5, 0.9167, 0.5, 2.22e-16, 0.5, 0.08333, 0.5, 0.08333, 0.6667, 2.22e-16, 0.6667, 2.22e-16, 0.6667, 0.08333, 0.6667, 0.08333, 0.8333, 2.22e-16, 0.8333, 2.22e-16, 0.8333, 0.08333, 0.8333, 0.08333, 1.0, 2.22e-16, 1.0, 2.22e-16, -1.11e-16, 0.08333, -1.11e-16, 0.08333, 0.1667, 2.22e-16, 0.1667, 2.22e-16, 0.1667, 0.08333, 0.1667, 0.08333, 0.3333, 2.22e-16, 0.3333, 2.22e-16, 0.3333, 0.08333, 0.3333, 0.08333, 0.5, 2.22e-16, 0.5, 0.08333, 0.5, 0.1667, 0.5, 0.1667, 0.6667, 0.08333, 0.6667, 0.08333, 0.6667, 0.1667, 0.6667, 0.1667, 0.8333, 0.08333, 0.8333, 0.08333, 0.8333, 0.1667, 0.8333, 0.1667, 1.0, 0.08333, 1.0, 0.08333, -1.11e-16, 0.1667, -1.11e-16, 0.1667, 0.1667, 0.08333, 0.1667, 0.08333, 0.1667, 0.1667, 0.1667, 0.1667, 0.3333, 0.08333, 0.3333, 0.08333, 0.3333, 0.1667, 0.3333, 0.1667, 0.5, 0.08333, 0.5, 0.1667, 0.5, 0.25, 0.5, 0.25, 0.6667, 0.1667, 0.6667, 0.1667, 0.6667, 0.25, 0.6667, 0.25, 0.8333, 0.1667, 0.8333, 0.1667, 0.8333, 0.25, 0.8333, 0.25, 1.0, 0.1667, 1.0, 0.1667, -1.11e-16, 0.25, -1.11e-16, 0.25, 0.1667, 0.1667, 0.1667, 0.1667, 0.1667, 0.25, 0.1667, 0.25, 0.3333, 0.1667, 0.3333, 0.1667, 0.3333, 0.25, 0.3333, 0.25, 0.5, 0.1667, 0.5, 0.25, 0.5, 0.3333, 0.5, 0.3333, 0.6667, 0.25, 0.6667, 0.25, 0.6667, 0.3333, 0.6667, 0.3333, 0.8333, 0.25, 0.8333, 0.25, 0.8333, 0.3333, 0.8333, 0.3333, 1.0, 0.25, 1.0, 0.25, -1.11e-16, 0.3333, -1.11e-16, 0.3333, 0.1667, 0.25, 0.1667, 0.25, 0.1667, 0.3333, 0.1667, 0.3333, 0.3333, 0.25, 0.3333, 0.25, 0.3333, 0.3333, 0.3333, 0.3333, 0.5, 0.25, 0.5, 0.3333, 0.5, 0.4167, 0.5, 0.4167, 0.6667, 0.3333, 0.6667, 0.3333, 0.6667, 0.4167, 0.6667, 0.4167, 0.8333, 0.3333, 0.8333, 0.3333, 0.8333, 0.4167, 0.8333, 0.4167, 1.0, 0.3333, 1.0, 0.3333, -1.11e-16, 0.4167, -1.11e-16, 0.4167, 0.1667, 0.3333, 0.1667, 0.3333, 0.1667, 0.4167, 0.1667, 0.4167, 0.3333, 0.3333, 0.3333, 0.3333, 0.3333, 0.4167, 0.3333, 0.4167, 0.5, 0.3333, 0.5, 0.4167, 0.5, 0.5, 0.5, 0.5, 0.6667, 0.4167, 0.6667, 0.4167, 0.6667, 0.5, 0.6667, 0.5, 0.8333, 0.4167, 0.8333, 0.4167, 0.8333, 0.5, 0.8333, 0.5, 1.0, 0.4167, 1.0, 0.4167, -1.11e-16, 0.5, -1.11e-16, 0.5, 0.1667, 0.4167, 0.1667, 0.4167, 0.1667, 0.5, 0.1667, 0.5, 0.3333, 0.4167, 0.3333, 0.4167, 0.3333, 0.5, 0.3333, 0.5, 0.5, 0.4167, 0.5])
me_torus_001.materials.append(mat_material_001)
me_torus_001.update()
me_cube_002 = bpy.data.meshes.new('Cube.002')
me_cube_002.from_pydata([(-0.6, -0.6, -0.6), (-0.6, -0.6, 0.6), (-0.6, 0.6, -0.6), (-0.6, 0.6, 0.6), (0.6, -0.6, -0.6), (0.6, -0.6, 0.6), (0.6, 0.6, -0.6), (0.6, 0.6, 0.6)], [], [(0, 1, 3, 2), (2, 3, 7, 6), (6, 7, 5, 4), (4, 5, 1, 0), (2, 6, 4, 0), (7, 3, 1, 5)])
_uv = me_cube_002.uv_layers.new(name='UVMap')
_uv.uv.foreach_set('vector', [0.375, 0.0, 0.625, 0.0, 0.625, 0.25, 0.375, 0.25, 0.375, 0.25, 0.625, 0.25, 0.625, 0.5, 0.375, 0.5, 0.375, 0.5, 0.625, 0.5, 0.625, 0.75, 0.375, 0.75, 0.375, 0.75, 0.625, 0.75, 0.625, 1.0, 0.375, 1.0, 0.125, 0.5, 0.375, 0.5, 0.375, 0.75, 0.125, 0.75, 0.625, 0.5, 0.875, 0.5, 0.875, 0.75, 0.625, 0.75])
me_cube_002.materials.append(mat_material_001)
me_cube_002.update()

# ---- objects
ob_platform = bpy.data.objects.new('Platform', me_cube_001)
ob_deactivatedring = bpy.data.objects.new('DeactivatedRing', me_torus)
ob_activatedring = bpy.data.objects.new('ActivatedRing', me_torus_001)
ob_activatedline = bpy.data.objects.new('ActivatedLine', me_cube_002)

# ---- transforms, parenting, visibility, modifiers, constraints
ob_platform.location = (0.0, 0.0, 0.0)
ob_platform.scale = (1.5, 1.5, 0.3)
ob_deactivatedring.location = (0.0, 0.0, 0.1445)
ob_activatedring.location = (0.0, 0.0, 0.1445)
ob_activatedline.location = (0.0, 0.0, 0.0)
ob_activatedline.scale = (1.0, 1.0, 0.2549)

# ---- collection membership
col_collection.objects.link(ob_platform)
col_collection.objects.link(ob_deactivatedring)
col_collection.objects.link(ob_activatedring)
col_collection.objects.link(ob_activatedline)

# ---- scene / render settings (as saved in the file)
scene.frame_start = 1; scene.frame_end = 250; scene.frame_set(1)
scene.render.engine = 'BLENDER_EEVEE_NEXT'
bpy.context.view_layer.update()

# ---- added for rendering (the .blend has no active camera and no usable light): camera, sun
cam_auto = bpy.data.cameras.new('AutoCamera')
cam_auto.lens = 50.0
cam_auto.sensor_width = 36.0
cam_auto.clip_end = 1000.0
ob_auto_camera = bpy.data.objects.new('AutoCamera', cam_auto)
scene.collection.objects.link(ob_auto_camera)
ob_auto_camera.location = (1.99267, -2.3912, 1.59285)
ob_auto_camera.rotation_euler = (1.09748, -7.21219e-08, 0.694738)
scene.camera = ob_auto_camera
light_auto_sun = bpy.data.lights.new('AutoSun', 'SUN')
light_auto_sun.energy = 3.0
light_auto_sun.angle = 0.0523599
ob_auto_sun = bpy.data.objects.new('AutoSun', light_auto_sun)
scene.collection.objects.link(ob_auto_sun)
ob_auto_sun.rotation_euler = (0.872665, 0.174533, 0.523599)
bpy.context.view_layer.update()
